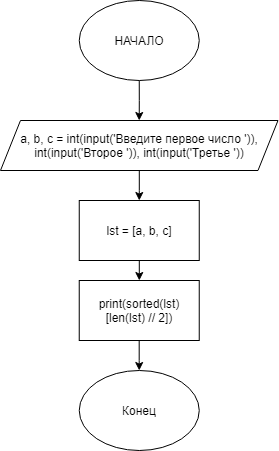

The diagram above was exported from draw.io. Its source (the exported page's mxGraphModel, read from the mxfile embedded in the PNG):
<mxGraphModel dx="1422" dy="734" grid="1" gridSize="10" guides="1" tooltips="1" connect="1" arrows="1" fold="1" page="1" pageScale="1" pageWidth="827" pageHeight="1169" math="0" shadow="0">
  <root>
    <mxCell id="0" />
    <mxCell id="1" parent="0" />
    <mxCell id="sDxlb4N3-kLIxdyfYPKo-21" style="edgeStyle=orthogonalEdgeStyle;rounded=0;orthogonalLoop=1;jettySize=auto;html=1;entryX=0.5;entryY=0;entryDx=0;entryDy=0;" parent="1" source="sDxlb4N3-kLIxdyfYPKo-19" target="sDxlb4N3-kLIxdyfYPKo-20" edge="1">
      <mxGeometry relative="1" as="geometry" />
    </mxCell>
    <mxCell id="sDxlb4N3-kLIxdyfYPKo-19" value="НАЧАЛО" style="ellipse;whiteSpace=wrap;html=1;" parent="1" vertex="1">
      <mxGeometry x="358.75" y="10" width="120" height="80" as="geometry" />
    </mxCell>
    <mxCell id="e5ysu-J6lMiqbgjYkQ93-56" style="edgeStyle=orthogonalEdgeStyle;rounded=0;orthogonalLoop=1;jettySize=auto;html=1;entryX=0.5;entryY=0;entryDx=0;entryDy=0;" edge="1" parent="1" source="sDxlb4N3-kLIxdyfYPKo-20">
      <mxGeometry relative="1" as="geometry">
        <mxPoint x="418.7450000000001" y="210" as="targetPoint" />
      </mxGeometry>
    </mxCell>
    <mxCell id="sDxlb4N3-kLIxdyfYPKo-20" value="a, b, c = int(input('Введите первое число ')), int(input('Второе ')), int(input('Третье '))" style="shape=parallelogram;perimeter=parallelogramPerimeter;whiteSpace=wrap;html=1;fixedSize=1;" parent="1" vertex="1">
      <mxGeometry x="279.99" y="130" width="277.5" height="50" as="geometry" />
    </mxCell>
    <mxCell id="e5ysu-J6lMiqbgjYkQ93-61" value="Конец" style="ellipse;whiteSpace=wrap;html=1;" vertex="1" parent="1">
      <mxGeometry x="358.75" y="380" width="120" height="80" as="geometry" />
    </mxCell>
    <mxCell id="e5ysu-J6lMiqbgjYkQ93-91" style="edgeStyle=orthogonalEdgeStyle;rounded=0;orthogonalLoop=1;jettySize=auto;html=1;" edge="1" parent="1" source="e5ysu-J6lMiqbgjYkQ93-89" target="e5ysu-J6lMiqbgjYkQ93-90">
      <mxGeometry relative="1" as="geometry" />
    </mxCell>
    <mxCell id="e5ysu-J6lMiqbgjYkQ93-89" value="lst = [a, b, c]" style="rounded=0;whiteSpace=wrap;html=1;" vertex="1" parent="1">
      <mxGeometry x="358.75" y="210" width="120" height="60" as="geometry" />
    </mxCell>
    <mxCell id="e5ysu-J6lMiqbgjYkQ93-92" style="edgeStyle=orthogonalEdgeStyle;rounded=0;orthogonalLoop=1;jettySize=auto;html=1;entryX=0.5;entryY=0;entryDx=0;entryDy=0;" edge="1" parent="1" source="e5ysu-J6lMiqbgjYkQ93-90" target="e5ysu-J6lMiqbgjYkQ93-61">
      <mxGeometry relative="1" as="geometry" />
    </mxCell>
    <mxCell id="e5ysu-J6lMiqbgjYkQ93-90" value="print(sorted(lst)[len(lst) // 2])" style="rounded=0;whiteSpace=wrap;html=1;" vertex="1" parent="1">
      <mxGeometry x="358.74" y="290" width="120" height="60" as="geometry" />
    </mxCell>
  </root>
</mxGraphModel>